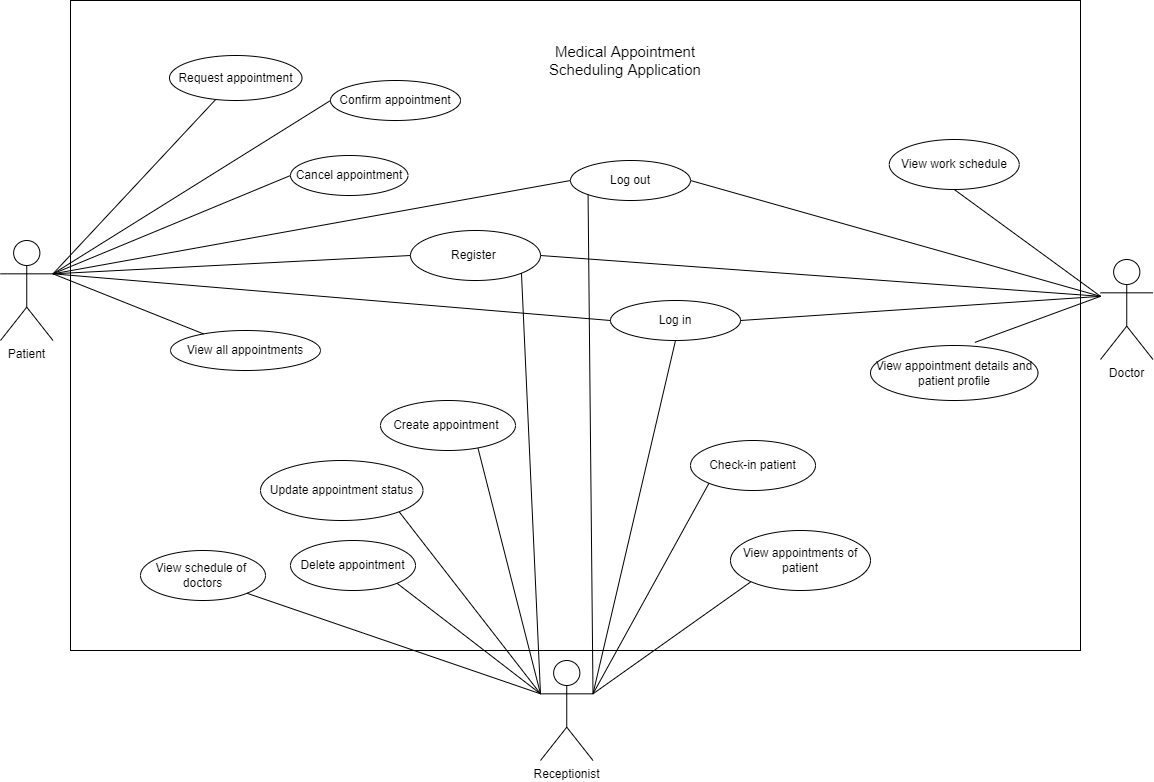

The diagram above was exported from draw.io. Its source (the exported page's mxGraphModel, read from the mxfile embedded in the PNG):
<mxGraphModel dx="1422" dy="1862" grid="1" gridSize="10" guides="1" tooltips="1" connect="1" arrows="1" fold="1" page="1" pageScale="1" pageWidth="850" pageHeight="1100" math="0" shadow="0">
  <root>
    <mxCell id="wx0qf2eiPhWkZ1hSvt4y-0" />
    <mxCell id="wx0qf2eiPhWkZ1hSvt4y-1" parent="wx0qf2eiPhWkZ1hSvt4y-0" />
    <mxCell id="AyZ2iw0CMrDHvVnSrJ3x-2" value="" style="rounded=0;whiteSpace=wrap;html=1;" parent="wx0qf2eiPhWkZ1hSvt4y-1" vertex="1">
      <mxGeometry x="260" y="-839" width="1010" height="650" as="geometry" />
    </mxCell>
    <mxCell id="wx0qf2eiPhWkZ1hSvt4y-6" value="Patient" style="shape=umlActor;verticalLabelPosition=bottom;verticalAlign=top;html=1;outlineConnect=0;" parent="wx0qf2eiPhWkZ1hSvt4y-1" vertex="1">
      <mxGeometry x="190" y="-599" width="52.5" height="100" as="geometry" />
    </mxCell>
    <mxCell id="wx0qf2eiPhWkZ1hSvt4y-7" value="Confirm appointment" style="ellipse;whiteSpace=wrap;html=1;" parent="wx0qf2eiPhWkZ1hSvt4y-1" vertex="1">
      <mxGeometry x="520" y="-759" width="130" height="40" as="geometry" />
    </mxCell>
    <mxCell id="wx0qf2eiPhWkZ1hSvt4y-8" value="View all appointments" style="ellipse;whiteSpace=wrap;html=1;" parent="wx0qf2eiPhWkZ1hSvt4y-1" vertex="1">
      <mxGeometry x="360" y="-509" width="150" height="40" as="geometry" />
    </mxCell>
    <mxCell id="wx0qf2eiPhWkZ1hSvt4y-9" value="Log in" style="ellipse;whiteSpace=wrap;html=1;" parent="wx0qf2eiPhWkZ1hSvt4y-1" vertex="1">
      <mxGeometry x="800" y="-539" width="130" height="40" as="geometry" />
    </mxCell>
    <mxCell id="wx0qf2eiPhWkZ1hSvt4y-10" value="Log out" style="ellipse;whiteSpace=wrap;html=1;" parent="wx0qf2eiPhWkZ1hSvt4y-1" vertex="1">
      <mxGeometry x="760" y="-679" width="120" height="40" as="geometry" />
    </mxCell>
    <mxCell id="wx0qf2eiPhWkZ1hSvt4y-11" value="Register&amp;nbsp;" style="ellipse;whiteSpace=wrap;html=1;" parent="wx0qf2eiPhWkZ1hSvt4y-1" vertex="1">
      <mxGeometry x="600" y="-609" width="130" height="50" as="geometry" />
    </mxCell>
    <mxCell id="wx0qf2eiPhWkZ1hSvt4y-37" value="Cancel appointment" style="ellipse;whiteSpace=wrap;html=1;" parent="wx0qf2eiPhWkZ1hSvt4y-1" vertex="1">
      <mxGeometry x="480" y="-684" width="117.5" height="40" as="geometry" />
    </mxCell>
    <mxCell id="wx0qf2eiPhWkZ1hSvt4y-47" value="View work schedule" style="ellipse;whiteSpace=wrap;html=1;" parent="wx0qf2eiPhWkZ1hSvt4y-1" vertex="1">
      <mxGeometry x="1078.75" y="-700" width="130" height="50" as="geometry" />
    </mxCell>
    <mxCell id="nZuCVdUl56zI4_BgMbya-0" value="Request appointment" style="ellipse;whiteSpace=wrap;html=1;" parent="wx0qf2eiPhWkZ1hSvt4y-1" vertex="1">
      <mxGeometry x="359" y="-784" width="132.5" height="45" as="geometry" />
    </mxCell>
    <mxCell id="AyZ2iw0CMrDHvVnSrJ3x-3" value="&lt;font style=&quot;font-size: 15px&quot;&gt;Medical Appointment Scheduling Application&lt;/font&gt;" style="text;html=1;strokeColor=none;fillColor=none;align=center;verticalAlign=middle;whiteSpace=wrap;rounded=0;" parent="wx0qf2eiPhWkZ1hSvt4y-1" vertex="1">
      <mxGeometry x="720" y="-799" width="190" height="40" as="geometry" />
    </mxCell>
    <mxCell id="AyZ2iw0CMrDHvVnSrJ3x-9" value="Create appointment&amp;nbsp;" style="ellipse;whiteSpace=wrap;html=1;" parent="wx0qf2eiPhWkZ1hSvt4y-1" vertex="1">
      <mxGeometry x="570" y="-439" width="135" height="50" as="geometry" />
    </mxCell>
    <mxCell id="AyZ2iw0CMrDHvVnSrJ3x-13" value="" style="endArrow=none;html=1;rounded=0;exitX=1;exitY=0.3333333333333333;exitDx=0;exitDy=0;exitPerimeter=0;" parent="wx0qf2eiPhWkZ1hSvt4y-1" source="wx0qf2eiPhWkZ1hSvt4y-6" target="nZuCVdUl56zI4_BgMbya-0" edge="1">
      <mxGeometry width="50" height="50" relative="1" as="geometry">
        <mxPoint x="350" y="-569" as="sourcePoint" />
        <mxPoint x="400" y="-619" as="targetPoint" />
      </mxGeometry>
    </mxCell>
    <mxCell id="AyZ2iw0CMrDHvVnSrJ3x-14" value="" style="endArrow=none;html=1;rounded=0;exitX=1;exitY=0.3333333333333333;exitDx=0;exitDy=0;exitPerimeter=0;entryX=0;entryY=0.5;entryDx=0;entryDy=0;" parent="wx0qf2eiPhWkZ1hSvt4y-1" source="wx0qf2eiPhWkZ1hSvt4y-6" target="wx0qf2eiPhWkZ1hSvt4y-7" edge="1">
      <mxGeometry width="50" height="50" relative="1" as="geometry">
        <mxPoint x="340" y="-575.6666666666667" as="sourcePoint" />
        <mxPoint x="520.5662417102264" y="-682.0259634449687" as="targetPoint" />
      </mxGeometry>
    </mxCell>
    <mxCell id="AyZ2iw0CMrDHvVnSrJ3x-15" value="" style="endArrow=none;html=1;rounded=0;entryX=0;entryY=0.5;entryDx=0;entryDy=0;exitX=1;exitY=0.3333333333333333;exitDx=0;exitDy=0;exitPerimeter=0;" parent="wx0qf2eiPhWkZ1hSvt4y-1" source="wx0qf2eiPhWkZ1hSvt4y-6" target="wx0qf2eiPhWkZ1hSvt4y-37" edge="1">
      <mxGeometry width="50" height="50" relative="1" as="geometry">
        <mxPoint x="330" y="-589" as="sourcePoint" />
        <mxPoint x="557.5" y="-644" as="targetPoint" />
      </mxGeometry>
    </mxCell>
    <mxCell id="AyZ2iw0CMrDHvVnSrJ3x-16" value="" style="endArrow=none;html=1;rounded=0;exitX=1;exitY=0.3333333333333333;exitDx=0;exitDy=0;exitPerimeter=0;" parent="wx0qf2eiPhWkZ1hSvt4y-1" source="wx0qf2eiPhWkZ1hSvt4y-6" target="wx0qf2eiPhWkZ1hSvt4y-8" edge="1">
      <mxGeometry width="50" height="50" relative="1" as="geometry">
        <mxPoint x="330" y="-589" as="sourcePoint" />
        <mxPoint x="485" y="-589" as="targetPoint" />
      </mxGeometry>
    </mxCell>
    <mxCell id="AyZ2iw0CMrDHvVnSrJ3x-20" value="" style="endArrow=none;html=1;rounded=0;entryX=0;entryY=0.5;entryDx=0;entryDy=0;exitX=1;exitY=0.3333333333333333;exitDx=0;exitDy=0;exitPerimeter=0;" parent="wx0qf2eiPhWkZ1hSvt4y-1" source="wx0qf2eiPhWkZ1hSvt4y-6" target="wx0qf2eiPhWkZ1hSvt4y-11" edge="1">
      <mxGeometry width="50" height="50" relative="1" as="geometry">
        <mxPoint x="340" y="-589" as="sourcePoint" />
        <mxPoint x="490.0735946391726" y="-378.5400215632649" as="targetPoint" />
      </mxGeometry>
    </mxCell>
    <mxCell id="AyZ2iw0CMrDHvVnSrJ3x-21" value="" style="endArrow=none;html=1;rounded=0;entryX=0;entryY=0.5;entryDx=0;entryDy=0;exitX=1;exitY=0.3333333333333333;exitDx=0;exitDy=0;exitPerimeter=0;" parent="wx0qf2eiPhWkZ1hSvt4y-1" source="wx0qf2eiPhWkZ1hSvt4y-6" target="wx0qf2eiPhWkZ1hSvt4y-9" edge="1">
      <mxGeometry width="50" height="50" relative="1" as="geometry">
        <mxPoint x="350" y="-579" as="sourcePoint" />
        <mxPoint x="772.5" y="-609" as="targetPoint" />
      </mxGeometry>
    </mxCell>
    <mxCell id="AyZ2iw0CMrDHvVnSrJ3x-22" value="" style="endArrow=none;html=1;rounded=0;entryX=0;entryY=0.5;entryDx=0;entryDy=0;exitX=1;exitY=0.3333333333333333;exitDx=0;exitDy=0;exitPerimeter=0;" parent="wx0qf2eiPhWkZ1hSvt4y-1" source="wx0qf2eiPhWkZ1hSvt4y-6" target="wx0qf2eiPhWkZ1hSvt4y-10" edge="1">
      <mxGeometry width="50" height="50" relative="1" as="geometry">
        <mxPoint x="340" y="-575.6666666666667" as="sourcePoint" />
        <mxPoint x="780" y="-529" as="targetPoint" />
      </mxGeometry>
    </mxCell>
    <mxCell id="AyZ2iw0CMrDHvVnSrJ3x-25" value="" style="endArrow=none;html=1;rounded=0;exitX=1;exitY=0.5;exitDx=0;exitDy=0;entryX=0;entryY=0.3333333333333333;entryDx=0;entryDy=0;entryPerimeter=0;" parent="wx0qf2eiPhWkZ1hSvt4y-1" source="wx0qf2eiPhWkZ1hSvt4y-10" edge="1">
      <mxGeometry width="50" height="50" relative="1" as="geometry">
        <mxPoint x="820" y="-439" as="sourcePoint" />
        <mxPoint x="1289.9999999999995" y="-543.166666666667" as="targetPoint" />
      </mxGeometry>
    </mxCell>
    <mxCell id="AyZ2iw0CMrDHvVnSrJ3x-26" value="" style="endArrow=none;html=1;rounded=0;exitX=1;exitY=0.5;exitDx=0;exitDy=0;entryX=0;entryY=0.3333333333333333;entryDx=0;entryDy=0;entryPerimeter=0;" parent="wx0qf2eiPhWkZ1hSvt4y-1" source="wx0qf2eiPhWkZ1hSvt4y-9" edge="1">
      <mxGeometry width="50" height="50" relative="1" as="geometry">
        <mxPoint x="905" y="-459" as="sourcePoint" />
        <mxPoint x="1289.9999999999995" y="-543.166666666667" as="targetPoint" />
      </mxGeometry>
    </mxCell>
    <mxCell id="AyZ2iw0CMrDHvVnSrJ3x-27" value="" style="endArrow=none;html=1;rounded=0;exitX=1;exitY=0.5;exitDx=0;exitDy=0;entryX=0;entryY=0.3333333333333333;entryDx=0;entryDy=0;entryPerimeter=0;" parent="wx0qf2eiPhWkZ1hSvt4y-1" source="wx0qf2eiPhWkZ1hSvt4y-11" edge="1">
      <mxGeometry width="50" height="50" relative="1" as="geometry">
        <mxPoint x="910" y="-529" as="sourcePoint" />
        <mxPoint x="1289.9999999999995" y="-543.166666666667" as="targetPoint" />
      </mxGeometry>
    </mxCell>
    <mxCell id="AyZ2iw0CMrDHvVnSrJ3x-34" value="" style="endArrow=none;html=1;rounded=0;entryX=1;entryY=0.3333333333333333;entryDx=0;entryDy=0;entryPerimeter=0;exitX=0;exitY=1;exitDx=0;exitDy=0;" parent="wx0qf2eiPhWkZ1hSvt4y-1" source="wx0qf2eiPhWkZ1hSvt4y-10" target="Txe6UdgEpKzU-B1MXcug-15" edge="1">
      <mxGeometry width="50" height="50" relative="1" as="geometry">
        <mxPoint x="959.903675596654" y="-279.1482722259225" as="sourcePoint" />
        <mxPoint x="852.5" y="-122.33333333333326" as="targetPoint" />
      </mxGeometry>
    </mxCell>
    <mxCell id="AyZ2iw0CMrDHvVnSrJ3x-35" value="" style="endArrow=none;html=1;rounded=0;entryX=1;entryY=0.3333333333333333;entryDx=0;entryDy=0;entryPerimeter=0;exitX=0.5;exitY=1;exitDx=0;exitDy=0;" parent="wx0qf2eiPhWkZ1hSvt4y-1" source="wx0qf2eiPhWkZ1hSvt4y-9" target="Txe6UdgEpKzU-B1MXcug-15" edge="1">
      <mxGeometry width="50" height="50" relative="1" as="geometry">
        <mxPoint x="878.96" y="-439" as="sourcePoint" />
        <mxPoint x="852.5" y="-122.33333333333326" as="targetPoint" />
      </mxGeometry>
    </mxCell>
    <mxCell id="AyZ2iw0CMrDHvVnSrJ3x-36" value="" style="endArrow=none;html=1;rounded=0;entryX=0;entryY=0.3333333333333333;entryDx=0;entryDy=0;entryPerimeter=0;exitX=1;exitY=1;exitDx=0;exitDy=0;" parent="wx0qf2eiPhWkZ1hSvt4y-1" source="wx0qf2eiPhWkZ1hSvt4y-11" target="Txe6UdgEpKzU-B1MXcug-15" edge="1">
      <mxGeometry width="50" height="50" relative="1" as="geometry">
        <mxPoint x="862.94" y="-509" as="sourcePoint" />
        <mxPoint x="812.5" y="-122.33333333333326" as="targetPoint" />
      </mxGeometry>
    </mxCell>
    <mxCell id="AyZ2iw0CMrDHvVnSrJ3x-37" value="" style="endArrow=none;html=1;rounded=0;exitX=1;exitY=1;exitDx=0;exitDy=0;entryX=0;entryY=0.3333333333333333;entryDx=0;entryDy=0;entryPerimeter=0;" parent="wx0qf2eiPhWkZ1hSvt4y-1" source="s4wI7JfxO0AEdYfZYurb-3" target="Txe6UdgEpKzU-B1MXcug-15" edge="1">
      <mxGeometry width="50" height="50" relative="1" as="geometry">
        <mxPoint x="652.5" y="-229" as="sourcePoint" />
        <mxPoint x="812.5" y="-122.33333333333326" as="targetPoint" />
      </mxGeometry>
    </mxCell>
    <mxCell id="AyZ2iw0CMrDHvVnSrJ3x-38" value="" style="endArrow=none;html=1;rounded=0;entryX=0;entryY=0.3333333333333333;entryDx=0;entryDy=0;entryPerimeter=0;exitX=0.722;exitY=0.951;exitDx=0;exitDy=0;exitPerimeter=0;" parent="wx0qf2eiPhWkZ1hSvt4y-1" source="AyZ2iw0CMrDHvVnSrJ3x-9" target="Txe6UdgEpKzU-B1MXcug-15" edge="1">
      <mxGeometry width="50" height="50" relative="1" as="geometry">
        <mxPoint x="772" y="-205" as="sourcePoint" />
        <mxPoint x="812.5" y="-122.33333333333326" as="targetPoint" />
      </mxGeometry>
    </mxCell>
    <mxCell id="LGDzoxHiVA7ADy0uvuqq-0" value="View appointment details and patient profile" style="ellipse;whiteSpace=wrap;html=1;" parent="wx0qf2eiPhWkZ1hSvt4y-1" vertex="1">
      <mxGeometry x="1060" y="-494" width="167.5" height="55" as="geometry" />
    </mxCell>
    <mxCell id="LGDzoxHiVA7ADy0uvuqq-2" value="" style="endArrow=none;html=1;rounded=0;exitX=0.623;exitY=-0.056;exitDx=0;exitDy=0;exitPerimeter=0;entryX=0;entryY=0.3333333333333333;entryDx=0;entryDy=0;entryPerimeter=0;" parent="wx0qf2eiPhWkZ1hSvt4y-1" source="LGDzoxHiVA7ADy0uvuqq-0" edge="1">
      <mxGeometry width="50" height="50" relative="1" as="geometry">
        <mxPoint x="1200" y="-449" as="sourcePoint" />
        <mxPoint x="1289.9999999999995" y="-543.166666666667" as="targetPoint" />
      </mxGeometry>
    </mxCell>
    <mxCell id="r0v3aLJE54DV5fXRC5ho-2" value="" style="endArrow=none;html=1;rounded=0;exitX=1;exitY=1;exitDx=0;exitDy=0;entryX=0;entryY=0.3333333333333333;entryDx=0;entryDy=0;entryPerimeter=0;" parent="wx0qf2eiPhWkZ1hSvt4y-1" source="r0v3aLJE54DV5fXRC5ho-3" target="Txe6UdgEpKzU-B1MXcug-15" edge="1">
      <mxGeometry width="50" height="50" relative="1" as="geometry">
        <mxPoint x="933.3579111821177" y="-334.8412167942645" as="sourcePoint" />
        <mxPoint x="850" y="-119" as="targetPoint" />
      </mxGeometry>
    </mxCell>
    <mxCell id="r0v3aLJE54DV5fXRC5ho-3" value="Delete appointment" style="ellipse;whiteSpace=wrap;html=1;" parent="wx0qf2eiPhWkZ1hSvt4y-1" vertex="1">
      <mxGeometry x="480" y="-299" width="125" height="50" as="geometry" />
    </mxCell>
    <mxCell id="s4wI7JfxO0AEdYfZYurb-3" value="Update appointment status" style="ellipse;whiteSpace=wrap;html=1;" parent="wx0qf2eiPhWkZ1hSvt4y-1" vertex="1">
      <mxGeometry x="450" y="-379" width="162.5" height="60" as="geometry" />
    </mxCell>
    <mxCell id="Txe6UdgEpKzU-B1MXcug-9" value="Check-in patient" style="ellipse;whiteSpace=wrap;html=1;" parent="wx0qf2eiPhWkZ1hSvt4y-1" vertex="1">
      <mxGeometry x="880" y="-399" width="125" height="50" as="geometry" />
    </mxCell>
    <mxCell id="Txe6UdgEpKzU-B1MXcug-10" value="" style="endArrow=none;html=1;rounded=0;exitX=0;exitY=1;exitDx=0;exitDy=0;entryX=1;entryY=0.3333333333333333;entryDx=0;entryDy=0;entryPerimeter=0;" parent="wx0qf2eiPhWkZ1hSvt4y-1" source="Txe6UdgEpKzU-B1MXcug-9" target="Txe6UdgEpKzU-B1MXcug-15" edge="1">
      <mxGeometry width="50" height="50" relative="1" as="geometry">
        <mxPoint x="993.4836677809703" y="-206.25147894393967" as="sourcePoint" />
        <mxPoint x="852.5" y="-122.33333333333326" as="targetPoint" />
      </mxGeometry>
    </mxCell>
    <mxCell id="Txe6UdgEpKzU-B1MXcug-11" value="View appointments of patient" style="ellipse;whiteSpace=wrap;html=1;" parent="wx0qf2eiPhWkZ1hSvt4y-1" vertex="1">
      <mxGeometry x="920" y="-309" width="140" height="60" as="geometry" />
    </mxCell>
    <mxCell id="Txe6UdgEpKzU-B1MXcug-12" value="View schedule of&amp;nbsp; doctors" style="ellipse;whiteSpace=wrap;html=1;" parent="wx0qf2eiPhWkZ1hSvt4y-1" vertex="1">
      <mxGeometry x="330" y="-289" width="125" height="50" as="geometry" />
    </mxCell>
    <mxCell id="Txe6UdgEpKzU-B1MXcug-13" value="" style="endArrow=none;html=1;rounded=0;exitX=1;exitY=1;exitDx=0;exitDy=0;entryX=0;entryY=0.3333333333333333;entryDx=0;entryDy=0;entryPerimeter=0;" parent="wx0qf2eiPhWkZ1hSvt4y-1" source="Txe6UdgEpKzU-B1MXcug-12" target="Txe6UdgEpKzU-B1MXcug-15" edge="1">
      <mxGeometry width="50" height="50" relative="1" as="geometry">
        <mxPoint x="737.4699999999998" y="-281.45000000000005" as="sourcePoint" />
        <mxPoint x="812.5" y="-122.33333333333326" as="targetPoint" />
      </mxGeometry>
    </mxCell>
    <mxCell id="Txe6UdgEpKzU-B1MXcug-14" value="Doctor" style="shape=umlActor;verticalLabelPosition=bottom;verticalAlign=top;html=1;outlineConnect=0;" parent="wx0qf2eiPhWkZ1hSvt4y-1" vertex="1">
      <mxGeometry x="1290" y="-580" width="52.5" height="100" as="geometry" />
    </mxCell>
    <mxCell id="Txe6UdgEpKzU-B1MXcug-15" value="Receptionist" style="shape=umlActor;verticalLabelPosition=bottom;verticalAlign=top;html=1;outlineConnect=0;" parent="wx0qf2eiPhWkZ1hSvt4y-1" vertex="1">
      <mxGeometry x="730" y="-179" width="52.5" height="100" as="geometry" />
    </mxCell>
    <mxCell id="Txe6UdgEpKzU-B1MXcug-16" value="" style="endArrow=none;html=1;rounded=0;exitX=0;exitY=1;exitDx=0;exitDy=0;entryX=1;entryY=0.3333333333333333;entryDx=0;entryDy=0;entryPerimeter=0;" parent="wx0qf2eiPhWkZ1hSvt4y-1" source="Txe6UdgEpKzU-B1MXcug-11" target="Txe6UdgEpKzU-B1MXcug-15" edge="1">
      <mxGeometry width="50" height="50" relative="1" as="geometry">
        <mxPoint x="938.483667780984" y="-266.2514789439449" as="sourcePoint" />
        <mxPoint x="868.75" y="-85.66666666666674" as="targetPoint" />
      </mxGeometry>
    </mxCell>
    <mxCell id="NKzwY_q9Xi-WxXdovxvQ-0" value="" style="endArrow=none;html=1;rounded=0;exitX=0.5;exitY=1;exitDx=0;exitDy=0;entryX=0;entryY=0.3333333333333333;entryDx=0;entryDy=0;entryPerimeter=0;" parent="wx0qf2eiPhWkZ1hSvt4y-1" source="wx0qf2eiPhWkZ1hSvt4y-47" edge="1">
      <mxGeometry width="50" height="50" relative="1" as="geometry">
        <mxPoint x="1205" y="-641.5" as="sourcePoint" />
        <mxPoint x="1289.9999999999995" y="-543.166666666667" as="targetPoint" />
      </mxGeometry>
    </mxCell>
  </root>
</mxGraphModel>